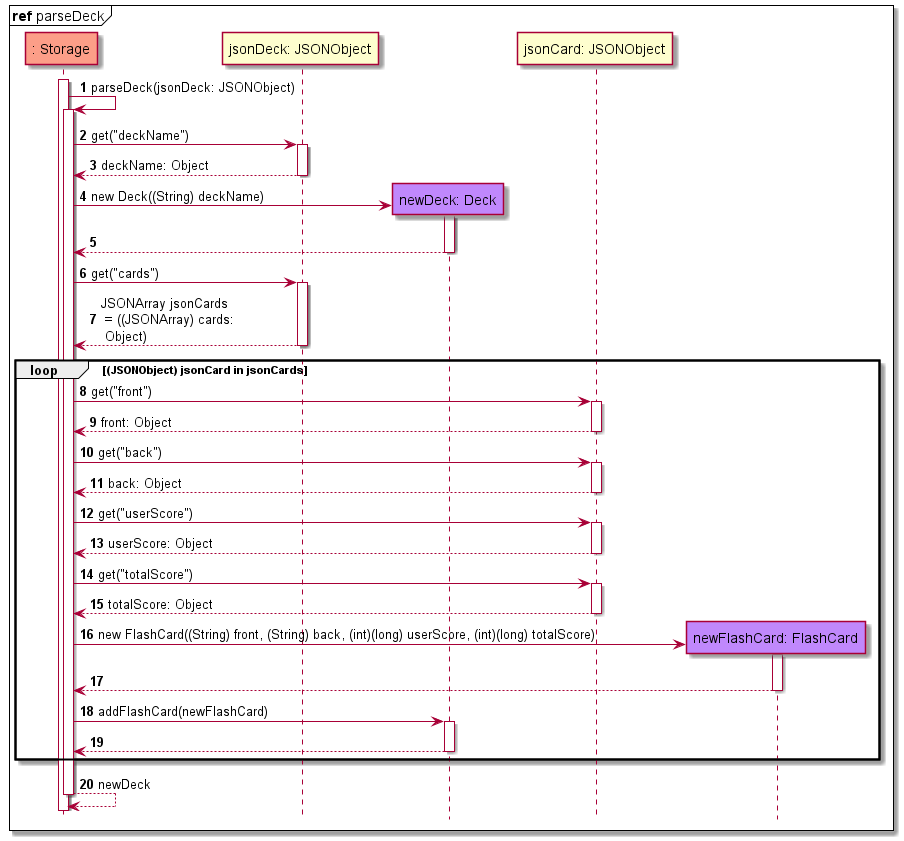

The diagram above was rendered by PlantUML. Its source (embedded in the PNG):
@startuml
'https://plantuml.com/sequence-diagram

!include style.puml
participant ": Storage" as Store storageCOLOUR
participant "jsonDeck: JSONObject" as jsonDeck
participant "newDeck: Deck" as Deck modelCOLOUR
participant "jsonCard: JSONObject" as jsonCard
participant "newFlashCard: FlashCard" as Card modelCOLOUR
autonumber
hide footbox

mainframe **ref** parseDeck
activate Store

Store->Store: parseDeck(jsonDeck: JSONObject)
activate Store

Store->jsonDeck: get("deckName")
activate jsonDeck

Store<--jsonDeck: deckName: Object
deactivate jsonDeck

Store->Deck**: new Deck((String) deckName)
activate Deck

Store<--Deck
deactivate Deck

Store->jsonDeck: get("cards")
activate jsonDeck

Store<--jsonDeck: JSONArray jsonCards\n = ((JSONArray) cards:\n Object)
deactivate jsonDeck

loop (JSONObject) jsonCard in jsonCards

Store->jsonCard: get("front")
activate jsonCard

Store<--jsonCard: front: Object
deactivate jsonCard

Store->jsonCard: get("back")
activate jsonCard

Store<--jsonCard: back: Object
deactivate jsonCard
Store->jsonCard: get("userScore")
activate jsonCard

Store<--jsonCard: userScore: Object
deactivate jsonCard

Store->jsonCard: get("totalScore")
activate jsonCard

Store<--jsonCard: totalScore: Object
deactivate jsonCard

Store->Card**: new FlashCard((String) front, (String) back, (int)(long) userScore, (int)(long) totalScore)
activate Card

Store<--Card
deactivate Card

Store->Deck: addFlashCard(newFlashCard)
activate Deck

Store<--Deck
deactivate Deck

end

Store-->Store: newDeck
deactivate Store

@enduml